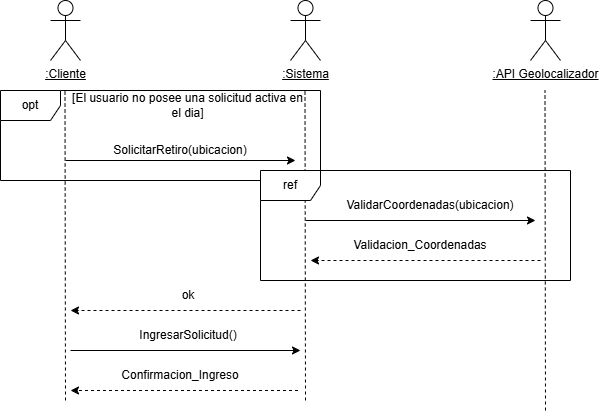

The diagram above was exported from draw.io. Its source (the exported page's mxGraphModel, read from the mxfile embedded in the PNG):
<mxGraphModel dx="1000" dy="538" grid="1" gridSize="10" guides="1" tooltips="1" connect="1" arrows="1" fold="1" page="1" pageScale="1" pageWidth="827" pageHeight="1169" math="0" shadow="0">
  <root>
    <mxCell id="0" />
    <mxCell id="1" parent="0" />
    <mxCell id="fiHD0ap0UMoJWcFjF2D2-1" parent="1" style="shape=umlActor;verticalLabelPosition=bottom;verticalAlign=top;html=1;outlineConnect=0;" value="&lt;u&gt;:Cliente&lt;/u&gt;" vertex="1">
      <mxGeometry height="60" width="30" x="120" y="50" as="geometry" />
    </mxCell>
    <mxCell id="fiHD0ap0UMoJWcFjF2D2-2" parent="1" style="shape=umlActor;verticalLabelPosition=bottom;verticalAlign=top;html=1;outlineConnect=0;" value="&lt;u&gt;:Sistema&lt;/u&gt;" vertex="1">
      <mxGeometry height="60" width="30" x="360" y="50" as="geometry" />
    </mxCell>
    <mxCell id="fiHD0ap0UMoJWcFjF2D2-3" parent="1" style="shape=umlActor;verticalLabelPosition=bottom;verticalAlign=top;html=1;outlineConnect=0;" value="&lt;u&gt;:API Geolocalizador&lt;/u&gt;" vertex="1">
      <mxGeometry height="60" width="30" x="600" y="50" as="geometry" />
    </mxCell>
    <mxCell id="fiHD0ap0UMoJWcFjF2D2-4" edge="1" parent="1" style="endArrow=none;dashed=1;html=1;rounded=0;" value="">
      <mxGeometry height="50" relative="1" width="50" as="geometry">
        <mxPoint x="135" y="450" as="sourcePoint" />
        <mxPoint x="134.5" y="140" as="targetPoint" />
      </mxGeometry>
    </mxCell>
    <mxCell id="fiHD0ap0UMoJWcFjF2D2-5" edge="1" parent="1" style="endArrow=none;dashed=1;html=1;rounded=0;" value="">
      <mxGeometry height="50" relative="1" width="50" as="geometry">
        <mxPoint x="375" y="450" as="sourcePoint" />
        <mxPoint x="374.5" y="140" as="targetPoint" />
      </mxGeometry>
    </mxCell>
    <mxCell id="fiHD0ap0UMoJWcFjF2D2-6" edge="1" parent="1" style="endArrow=none;dashed=1;html=1;rounded=0;" value="">
      <mxGeometry height="50" relative="1" width="50" as="geometry">
        <mxPoint x="615" y="460" as="sourcePoint" />
        <mxPoint x="614.5" y="140" as="targetPoint" />
      </mxGeometry>
    </mxCell>
    <mxCell id="fiHD0ap0UMoJWcFjF2D2-7" edge="1" parent="1" style="endArrow=classic;html=1;rounded=0;" value="">
      <mxGeometry height="50" relative="1" width="50" as="geometry">
        <mxPoint x="135" y="210" as="sourcePoint" />
        <mxPoint x="365" y="210" as="targetPoint" />
      </mxGeometry>
    </mxCell>
    <mxCell id="fiHD0ap0UMoJWcFjF2D2-8" parent="1" style="text;html=1;whiteSpace=wrap;strokeColor=none;fillColor=none;align=center;verticalAlign=middle;rounded=0;" value="SolicitarRetiro(ubicacion)" vertex="1">
      <mxGeometry height="20" width="60" x="220" y="190" as="geometry" />
    </mxCell>
    <mxCell id="fiHD0ap0UMoJWcFjF2D2-9" edge="1" parent="1" style="endArrow=classic;html=1;rounded=0;" value="">
      <mxGeometry height="50" relative="1" width="50" as="geometry">
        <Array as="points" />
        <mxPoint x="375" y="270" as="sourcePoint" />
        <mxPoint x="605" y="270" as="targetPoint" />
      </mxGeometry>
    </mxCell>
    <mxCell id="fiHD0ap0UMoJWcFjF2D2-10" parent="1" style="text;html=1;whiteSpace=wrap;strokeColor=none;fillColor=none;align=center;verticalAlign=middle;rounded=0;" value="ValidarCoordenadas(ubicacion)" vertex="1">
      <mxGeometry height="30" width="60" x="470" y="240" as="geometry" />
    </mxCell>
    <mxCell id="fiHD0ap0UMoJWcFjF2D2-13" edge="1" parent="1" style="endArrow=classic;html=1;rounded=0;dashed=1;" value="">
      <mxGeometry height="50" relative="1" width="50" as="geometry">
        <mxPoint x="610" y="310" as="sourcePoint" />
        <mxPoint x="380" y="310" as="targetPoint" />
      </mxGeometry>
    </mxCell>
    <mxCell id="fiHD0ap0UMoJWcFjF2D2-14" parent="1" style="text;html=1;whiteSpace=wrap;strokeColor=none;fillColor=none;align=center;verticalAlign=middle;rounded=0;" value="Validacion_Coordenadas" vertex="1">
      <mxGeometry height="30" width="180" x="400" y="280" as="geometry" />
    </mxCell>
    <mxCell id="fiHD0ap0UMoJWcFjF2D2-15" edge="1" parent="1" style="endArrow=classic;html=1;rounded=0;dashed=1;" value="">
      <mxGeometry height="50" relative="1" width="50" as="geometry">
        <mxPoint x="370" y="360" as="sourcePoint" />
        <mxPoint x="140" y="360" as="targetPoint" />
      </mxGeometry>
    </mxCell>
    <mxCell id="fiHD0ap0UMoJWcFjF2D2-17" parent="1" style="text;html=1;whiteSpace=wrap;strokeColor=none;fillColor=none;align=center;verticalAlign=middle;rounded=0;" value="ok" vertex="1">
      <mxGeometry height="30" width="60" x="227.5" y="330" as="geometry" />
    </mxCell>
    <mxCell id="fiHD0ap0UMoJWcFjF2D2-18" edge="1" parent="1" style="endArrow=classic;html=1;rounded=0;" value="">
      <mxGeometry height="50" relative="1" width="50" as="geometry">
        <mxPoint x="140" y="400" as="sourcePoint" />
        <mxPoint x="370" y="400" as="targetPoint" />
      </mxGeometry>
    </mxCell>
    <mxCell id="fiHD0ap0UMoJWcFjF2D2-19" parent="1" style="text;html=1;whiteSpace=wrap;strokeColor=none;fillColor=none;align=center;verticalAlign=middle;rounded=0;" value="IngresarSolicitud()" vertex="1">
      <mxGeometry height="30" width="60" x="227.5" y="370" as="geometry" />
    </mxCell>
    <mxCell id="fiHD0ap0UMoJWcFjF2D2-20" parent="1" style="shape=umlFrame;whiteSpace=wrap;html=1;pointerEvents=0;" value="opt" vertex="1">
      <mxGeometry height="90" width="320" x="70" y="140" as="geometry" />
    </mxCell>
    <mxCell id="fiHD0ap0UMoJWcFjF2D2-21" parent="1" style="text;html=1;whiteSpace=wrap;strokeColor=none;fillColor=none;align=center;verticalAlign=middle;rounded=0;" value="[El usuario no posee una solicitud activa en el dia]" vertex="1">
      <mxGeometry height="30" width="235" x="140" y="140" as="geometry" />
    </mxCell>
    <mxCell id="fiHD0ap0UMoJWcFjF2D2-26" parent="1" style="shape=umlFrame;whiteSpace=wrap;html=1;pointerEvents=0;" value="ref" vertex="1">
      <mxGeometry height="110" width="310" x="330" y="220" as="geometry" />
    </mxCell>
    <mxCell id="fiHD0ap0UMoJWcFjF2D2-27" edge="1" parent="1" style="endArrow=classic;html=1;rounded=0;dashed=1;" value="">
      <mxGeometry height="50" relative="1" width="50" as="geometry">
        <mxPoint x="367.5" y="440" as="sourcePoint" />
        <mxPoint x="140" y="440" as="targetPoint" />
      </mxGeometry>
    </mxCell>
    <mxCell id="fiHD0ap0UMoJWcFjF2D2-28" parent="1" style="text;html=1;whiteSpace=wrap;strokeColor=none;fillColor=none;align=center;verticalAlign=middle;rounded=0;" value="Confirmacion_Ingreso" vertex="1">
      <mxGeometry height="30" width="60" x="220" y="410" as="geometry" />
    </mxCell>
  </root>
</mxGraphModel>